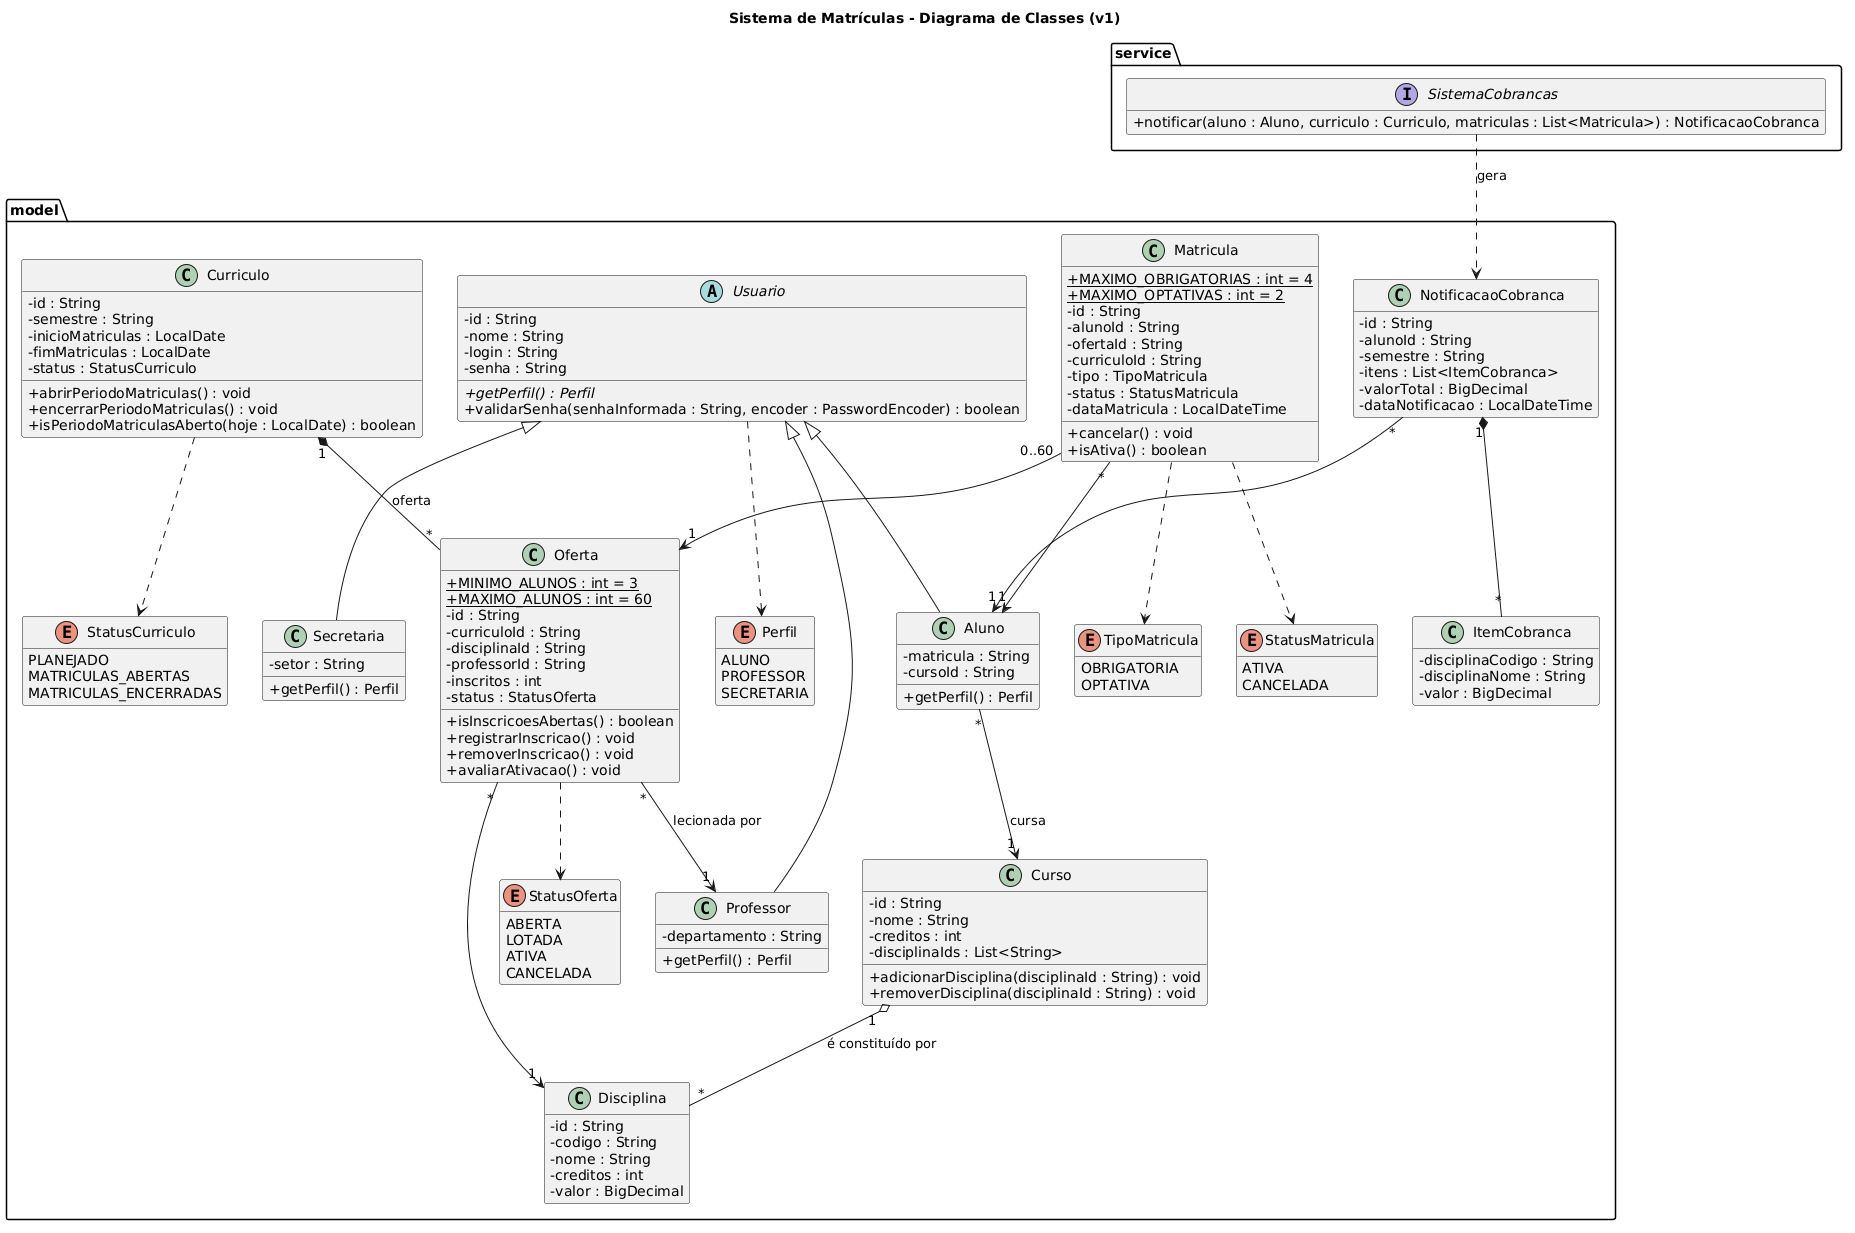

The diagram above was rendered by PlantUML. Its source (embedded in the PNG):
@startuml
title Sistema de Matrículas - Diagrama de Classes (v1)
skinparam classAttributeIconSize 0
hide empty members

package "model" {

  abstract class Usuario {
    - id : String
    - nome : String
    - login : String
    - senha : String
    + {abstract} getPerfil() : Perfil
    + validarSenha(senhaInformada : String, encoder : PasswordEncoder) : boolean
  }

  class Aluno {
    - matricula : String
    - cursoId : String
    + getPerfil() : Perfil
  }

  class Professor {
    - departamento : String
    + getPerfil() : Perfil
  }

  class Secretaria {
    - setor : String
    + getPerfil() : Perfil
  }

  class Curso {
    - id : String
    - nome : String
    - creditos : int
    - disciplinaIds : List<String>
    + adicionarDisciplina(disciplinaId : String) : void
    + removerDisciplina(disciplinaId : String) : void
  }

  class Disciplina {
    - id : String
    - codigo : String
    - nome : String
    - creditos : int
    - valor : BigDecimal
  }

  class Curriculo {
    - id : String
    - semestre : String
    - inicioMatriculas : LocalDate
    - fimMatriculas : LocalDate
    - status : StatusCurriculo
    + abrirPeriodoMatriculas() : void
    + encerrarPeriodoMatriculas() : void
    + isPeriodoMatriculasAberto(hoje : LocalDate) : boolean
  }

  class Oferta {
    + {static} MINIMO_ALUNOS : int = 3
    + {static} MAXIMO_ALUNOS : int = 60
    - id : String
    - curriculoId : String
    - disciplinaId : String
    - professorId : String
    - inscritos : int
    - status : StatusOferta
    + isInscricoesAbertas() : boolean
    + registrarInscricao() : void
    + removerInscricao() : void
    + avaliarAtivacao() : void
  }

  class Matricula {
    + {static} MAXIMO_OBRIGATORIAS : int = 4
    + {static} MAXIMO_OPTATIVAS : int = 2
    - id : String
    - alunoId : String
    - ofertaId : String
    - curriculoId : String
    - tipo : TipoMatricula
    - status : StatusMatricula
    - dataMatricula : LocalDateTime
    + cancelar() : void
    + isAtiva() : boolean
  }

  class NotificacaoCobranca {
    - id : String
    - alunoId : String
    - semestre : String
    - itens : List<ItemCobranca>
    - valorTotal : BigDecimal
    - dataNotificacao : LocalDateTime
  }

  class ItemCobranca {
    - disciplinaCodigo : String
    - disciplinaNome : String
    - valor : BigDecimal
  }

  enum Perfil {
    ALUNO
    PROFESSOR
    SECRETARIA
  }

  enum TipoMatricula {
    OBRIGATORIA
    OPTATIVA
  }

  enum StatusMatricula {
    ATIVA
    CANCELADA
  }

  enum StatusOferta {
    ABERTA
    LOTADA
    ATIVA
    CANCELADA
  }

  enum StatusCurriculo {
    PLANEJADO
    MATRICULAS_ABERTAS
    MATRICULAS_ENCERRADAS
  }
}

package "service" {
  interface SistemaCobrancas {
    + notificar(aluno : Aluno, curriculo : Curriculo, matriculas : List<Matricula>) : NotificacaoCobranca
  }
}

Usuario <|-- Aluno
Usuario <|-- Professor
Usuario <|-- Secretaria
Usuario ..> Perfil

Curso "1" o-- "*" Disciplina : é constituído por
Aluno "*" --> "1" Curso : cursa
Curriculo "1" *-- "*" Oferta : oferta
Oferta "*" --> "1" Disciplina
Oferta "*" --> "1" Professor : lecionada por
Oferta ..> StatusOferta
Curriculo ..> StatusCurriculo
Matricula "*" --> "1" Aluno
Matricula "0..60" --> "1" Oferta
Matricula ..> TipoMatricula
Matricula ..> StatusMatricula
NotificacaoCobranca "1" *-- "*" ItemCobranca
NotificacaoCobranca "*" --> "1" Aluno
SistemaCobrancas ..> NotificacaoCobranca : gera
@enduml